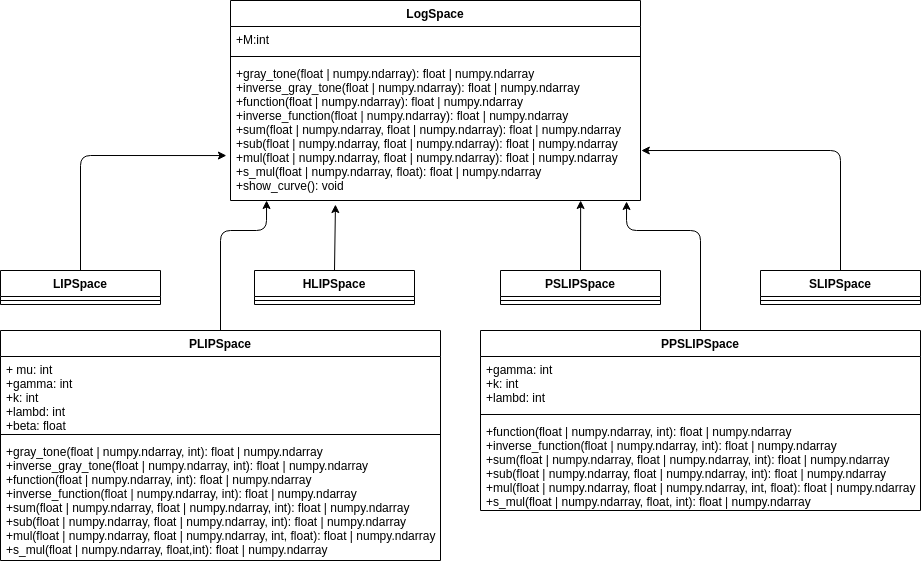

The diagram above was exported from draw.io. Its source (the exported page's mxGraphModel, read from the mxfile embedded in the PNG):
<mxGraphModel dx="748" dy="459" grid="1" gridSize="10" guides="1" tooltips="1" connect="1" arrows="1" fold="1" page="1" pageScale="1" pageWidth="827" pageHeight="1169" math="0" shadow="0">
  <root>
    <mxCell id="0" />
    <mxCell id="1" parent="0" />
    <mxCell id="2" value="LogSpace" style="swimlane;fontStyle=1;align=center;verticalAlign=top;childLayout=stackLayout;horizontal=1;startSize=26;horizontalStack=0;resizeParent=1;resizeParentMax=0;resizeLast=0;collapsible=1;marginBottom=0;" vertex="1" parent="1">
      <mxGeometry x="230" y="50" width="410" height="200" as="geometry" />
    </mxCell>
    <mxCell id="3" value="+M:int" style="text;strokeColor=none;fillColor=none;align=left;verticalAlign=top;spacingLeft=4;spacingRight=4;overflow=hidden;rotatable=0;points=[[0,0.5],[1,0.5]];portConstraint=eastwest;" vertex="1" parent="2">
      <mxGeometry y="26" width="410" height="26" as="geometry" />
    </mxCell>
    <mxCell id="4" value="" style="line;strokeWidth=1;fillColor=none;align=left;verticalAlign=middle;spacingTop=-1;spacingLeft=3;spacingRight=3;rotatable=0;labelPosition=right;points=[];portConstraint=eastwest;" vertex="1" parent="2">
      <mxGeometry y="52" width="410" height="8" as="geometry" />
    </mxCell>
    <mxCell id="5" value="+gray_tone(float | numpy.ndarray): float | numpy.ndarray&#10;+inverse_gray_tone(float | numpy.ndarray): float | numpy.ndarray&#10;+function(float | numpy.ndarray): float | numpy.ndarray&#10;+inverse_function(float | numpy.ndarray): float | numpy.ndarray&#10;+sum(float | numpy.ndarray, float | numpy.ndarray): float | numpy.ndarray&#10;+sub(float | numpy.ndarray, float | numpy.ndarray): float | numpy.ndarray&#10;+mul(float | numpy.ndarray, float | numpy.ndarray): float | numpy.ndarray&#10;+s_mul(float | numpy.ndarray, float): float | numpy.ndarray&#10;+show_curve(): void&#10;" style="text;strokeColor=none;fillColor=none;align=left;verticalAlign=top;spacingLeft=4;spacingRight=4;overflow=hidden;rotatable=0;points=[[0,0.5],[1,0.5]];portConstraint=eastwest;" vertex="1" parent="2">
      <mxGeometry y="60" width="410" height="140" as="geometry" />
    </mxCell>
    <mxCell id="27" style="edgeStyle=none;html=1;exitX=0.5;exitY=0;exitDx=0;exitDy=0;entryX=-0.01;entryY=0.679;entryDx=0;entryDy=0;entryPerimeter=0;" edge="1" parent="1" source="6" target="5">
      <mxGeometry relative="1" as="geometry">
        <Array as="points">
          <mxPoint x="80" y="205" />
        </Array>
      </mxGeometry>
    </mxCell>
    <mxCell id="6" value="LIPSpace" style="swimlane;fontStyle=1;align=center;verticalAlign=top;childLayout=stackLayout;horizontal=1;startSize=26;horizontalStack=0;resizeParent=1;resizeParentMax=0;resizeLast=0;collapsible=1;marginBottom=0;" vertex="1" parent="1">
      <mxGeometry y="320" width="160" height="34" as="geometry" />
    </mxCell>
    <mxCell id="8" value="" style="line;strokeWidth=1;fillColor=none;align=left;verticalAlign=middle;spacingTop=-1;spacingLeft=3;spacingRight=3;rotatable=0;labelPosition=right;points=[];portConstraint=eastwest;" vertex="1" parent="6">
      <mxGeometry y="26" width="160" height="8" as="geometry" />
    </mxCell>
    <mxCell id="32" style="edgeStyle=none;html=1;exitX=0.5;exitY=0;exitDx=0;exitDy=0;entryX=0.256;entryY=1.029;entryDx=0;entryDy=0;entryPerimeter=0;" edge="1" parent="1" source="10" target="5">
      <mxGeometry relative="1" as="geometry" />
    </mxCell>
    <mxCell id="10" value="HLIPSpace" style="swimlane;fontStyle=1;align=center;verticalAlign=top;childLayout=stackLayout;horizontal=1;startSize=26;horizontalStack=0;resizeParent=1;resizeParentMax=0;resizeLast=0;collapsible=1;marginBottom=0;" vertex="1" parent="1">
      <mxGeometry x="254" y="320" width="160" height="34" as="geometry" />
    </mxCell>
    <mxCell id="11" value="" style="line;strokeWidth=1;fillColor=none;align=left;verticalAlign=middle;spacingTop=-1;spacingLeft=3;spacingRight=3;rotatable=0;labelPosition=right;points=[];portConstraint=eastwest;" vertex="1" parent="10">
      <mxGeometry y="26" width="160" height="8" as="geometry" />
    </mxCell>
    <mxCell id="33" style="edgeStyle=none;html=1;exitX=0.5;exitY=0;exitDx=0;exitDy=0;entryX=0.854;entryY=1;entryDx=0;entryDy=0;entryPerimeter=0;" edge="1" parent="1" source="12" target="5">
      <mxGeometry relative="1" as="geometry" />
    </mxCell>
    <mxCell id="12" value="PSLIPSpace" style="swimlane;fontStyle=1;align=center;verticalAlign=top;childLayout=stackLayout;horizontal=1;startSize=26;horizontalStack=0;resizeParent=1;resizeParentMax=0;resizeLast=0;collapsible=1;marginBottom=0;" vertex="1" parent="1">
      <mxGeometry x="500" y="320" width="160" height="34" as="geometry" />
    </mxCell>
    <mxCell id="13" value="" style="line;strokeWidth=1;fillColor=none;align=left;verticalAlign=middle;spacingTop=-1;spacingLeft=3;spacingRight=3;rotatable=0;labelPosition=right;points=[];portConstraint=eastwest;" vertex="1" parent="12">
      <mxGeometry y="26" width="160" height="8" as="geometry" />
    </mxCell>
    <mxCell id="35" style="edgeStyle=none;html=1;exitX=0.5;exitY=0;exitDx=0;exitDy=0;entryX=1.002;entryY=0.643;entryDx=0;entryDy=0;entryPerimeter=0;" edge="1" parent="1" source="14" target="5">
      <mxGeometry relative="1" as="geometry">
        <Array as="points">
          <mxPoint x="840" y="200" />
        </Array>
      </mxGeometry>
    </mxCell>
    <mxCell id="14" value="SLIPSpace" style="swimlane;fontStyle=1;align=center;verticalAlign=top;childLayout=stackLayout;horizontal=1;startSize=26;horizontalStack=0;resizeParent=1;resizeParentMax=0;resizeLast=0;collapsible=1;marginBottom=0;" vertex="1" parent="1">
      <mxGeometry x="760" y="320" width="160" height="34" as="geometry" />
    </mxCell>
    <mxCell id="15" value="" style="line;strokeWidth=1;fillColor=none;align=left;verticalAlign=middle;spacingTop=-1;spacingLeft=3;spacingRight=3;rotatable=0;labelPosition=right;points=[];portConstraint=eastwest;" vertex="1" parent="14">
      <mxGeometry y="26" width="160" height="8" as="geometry" />
    </mxCell>
    <mxCell id="31" style="edgeStyle=none;html=1;exitX=0.5;exitY=0;exitDx=0;exitDy=0;entryX=0.088;entryY=1;entryDx=0;entryDy=0;entryPerimeter=0;" edge="1" parent="1" source="18" target="5">
      <mxGeometry relative="1" as="geometry">
        <Array as="points">
          <mxPoint x="220" y="280" />
          <mxPoint x="266" y="280" />
        </Array>
      </mxGeometry>
    </mxCell>
    <mxCell id="18" value="PLIPSpace" style="swimlane;fontStyle=1;align=center;verticalAlign=top;childLayout=stackLayout;horizontal=1;startSize=26;horizontalStack=0;resizeParent=1;resizeParentMax=0;resizeLast=0;collapsible=1;marginBottom=0;" vertex="1" parent="1">
      <mxGeometry y="380" width="440" height="230" as="geometry" />
    </mxCell>
    <mxCell id="19" value="+ mu: int&#10;+gamma: int&#10;+k: int&#10;+lambd: int&#10;+beta: float" style="text;strokeColor=none;fillColor=none;align=left;verticalAlign=top;spacingLeft=4;spacingRight=4;overflow=hidden;rotatable=0;points=[[0,0.5],[1,0.5]];portConstraint=eastwest;" vertex="1" parent="18">
      <mxGeometry y="26" width="440" height="74" as="geometry" />
    </mxCell>
    <mxCell id="20" value="" style="line;strokeWidth=1;fillColor=none;align=left;verticalAlign=middle;spacingTop=-1;spacingLeft=3;spacingRight=3;rotatable=0;labelPosition=right;points=[];portConstraint=eastwest;" vertex="1" parent="18">
      <mxGeometry y="100" width="440" height="8" as="geometry" />
    </mxCell>
    <mxCell id="21" value="+gray_tone(float | numpy.ndarray, int): float | numpy.ndarray&#10;+inverse_gray_tone(float | numpy.ndarray, int): float | numpy.ndarray&#10;+function(float | numpy.ndarray, int): float | numpy.ndarray&#10;+inverse_function(float | numpy.ndarray, int): float | numpy.ndarray&#10;+sum(float | numpy.ndarray, float | numpy.ndarray, int): float | numpy.ndarray&#10;+sub(float | numpy.ndarray, float | numpy.ndarray, int): float | numpy.ndarray&#10;+mul(float | numpy.ndarray, float | numpy.ndarray, int, float): float | numpy.ndarray&#10;+s_mul(float | numpy.ndarray, float,int): float | numpy.ndarray&#10;" style="text;strokeColor=none;fillColor=none;align=left;verticalAlign=top;spacingLeft=4;spacingRight=4;overflow=hidden;rotatable=0;points=[[0,0.5],[1,0.5]];portConstraint=eastwest;" vertex="1" parent="18">
      <mxGeometry y="108" width="440" height="122" as="geometry" />
    </mxCell>
    <mxCell id="34" style="edgeStyle=none;html=1;exitX=0.5;exitY=0;exitDx=0;exitDy=0;entryX=0.966;entryY=1.007;entryDx=0;entryDy=0;entryPerimeter=0;" edge="1" parent="1" source="23" target="5">
      <mxGeometry relative="1" as="geometry">
        <Array as="points">
          <mxPoint x="700" y="280" />
          <mxPoint x="626" y="280" />
        </Array>
      </mxGeometry>
    </mxCell>
    <mxCell id="23" value="PPSLIPSpace" style="swimlane;fontStyle=1;align=center;verticalAlign=top;childLayout=stackLayout;horizontal=1;startSize=26;horizontalStack=0;resizeParent=1;resizeParentMax=0;resizeLast=0;collapsible=1;marginBottom=0;" vertex="1" parent="1">
      <mxGeometry x="480" y="380" width="440" height="180" as="geometry" />
    </mxCell>
    <mxCell id="24" value="+gamma: int&#10;+k: int&#10;+lambd: int" style="text;strokeColor=none;fillColor=none;align=left;verticalAlign=top;spacingLeft=4;spacingRight=4;overflow=hidden;rotatable=0;points=[[0,0.5],[1,0.5]];portConstraint=eastwest;" vertex="1" parent="23">
      <mxGeometry y="26" width="440" height="54" as="geometry" />
    </mxCell>
    <mxCell id="25" value="" style="line;strokeWidth=1;fillColor=none;align=left;verticalAlign=middle;spacingTop=-1;spacingLeft=3;spacingRight=3;rotatable=0;labelPosition=right;points=[];portConstraint=eastwest;" vertex="1" parent="23">
      <mxGeometry y="80" width="440" height="8" as="geometry" />
    </mxCell>
    <mxCell id="26" value="+function(float | numpy.ndarray, int): float | numpy.ndarray&#10;+inverse_function(float | numpy.ndarray, int): float | numpy.ndarray&#10;+sum(float | numpy.ndarray, float | numpy.ndarray, int): float | numpy.ndarray&#10;+sub(float | numpy.ndarray, float | numpy.ndarray, int): float | numpy.ndarray&#10;+mul(float | numpy.ndarray, float | numpy.ndarray, int, float): float | numpy.ndarray&#10;+s_mul(float | numpy.ndarray, float, int): float | numpy.ndarray&#10;" style="text;strokeColor=none;fillColor=none;align=left;verticalAlign=top;spacingLeft=4;spacingRight=4;overflow=hidden;rotatable=0;points=[[0,0.5],[1,0.5]];portConstraint=eastwest;" vertex="1" parent="23">
      <mxGeometry y="88" width="440" height="92" as="geometry" />
    </mxCell>
  </root>
</mxGraphModel>